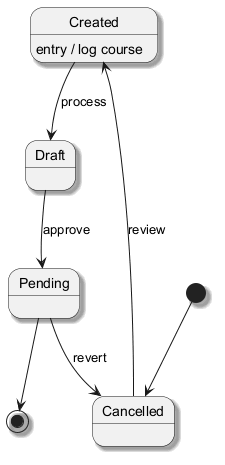

The diagram above was rendered by PlantUML. Its source (embedded in the PNG):
@startuml
skinparam backgroundColor #FFFFFF
skinparam classBackgroundColor #F1F8E9
skinparam classBorderColor #33691E
skinparam shadowing true
[*] --> Cancelled
Cancelled --> Created : review
Created --> Draft : process
Created : entry / log course
Draft --> Pending : approve
Pending --> Cancelled : revert
Pending --> [*]
@enduml